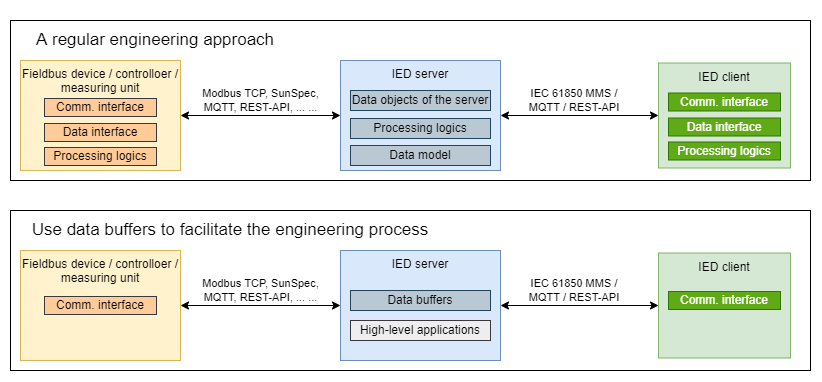

The diagram above was exported from draw.io. Its source (the exported page's mxGraphModel, read from the mxfile embedded in the PNG):
<mxGraphModel dx="1185" dy="721" grid="1" gridSize="10" guides="1" tooltips="1" connect="1" arrows="1" fold="1" page="1" pageScale="1" pageWidth="827" pageHeight="1169" math="0" shadow="0">
  <root>
    <mxCell id="0" />
    <mxCell id="1" parent="0" />
    <mxCell id="yzsuymZS66q7ig-5YASQ-38" value="" style="rounded=0;whiteSpace=wrap;html=1;fontSize=17;fillColor=none;" vertex="1" parent="1">
      <mxGeometry x="10" y="390" width="800" height="160" as="geometry" />
    </mxCell>
    <mxCell id="yzsuymZS66q7ig-5YASQ-3" style="edgeStyle=orthogonalEdgeStyle;rounded=0;orthogonalLoop=1;jettySize=auto;html=1;exitX=1;exitY=0.5;exitDx=0;exitDy=0;entryX=0;entryY=0.5;entryDx=0;entryDy=0;startArrow=classic;startFill=1;" edge="1" parent="1" source="yzsuymZS66q7ig-5YASQ-1" target="yzsuymZS66q7ig-5YASQ-2">
      <mxGeometry relative="1" as="geometry" />
    </mxCell>
    <mxCell id="yzsuymZS66q7ig-5YASQ-4" value="IEC 61850 MMS / &lt;br&gt;MQTT / REST-API&amp;nbsp;" style="edgeLabel;html=1;align=center;verticalAlign=middle;resizable=0;points=[];" vertex="1" connectable="0" parent="yzsuymZS66q7ig-5YASQ-3">
      <mxGeometry x="0.1226" y="3" relative="1" as="geometry">
        <mxPoint x="-14" y="-12" as="offset" />
      </mxGeometry>
    </mxCell>
    <mxCell id="yzsuymZS66q7ig-5YASQ-6" value="Modbus TCP, SunSpec,&lt;br&gt;MQTT,&amp;nbsp;REST-API, ... ..." style="edgeStyle=orthogonalEdgeStyle;rounded=0;orthogonalLoop=1;jettySize=auto;html=1;exitX=0;exitY=0.5;exitDx=0;exitDy=0;startArrow=classic;startFill=1;" edge="1" parent="1" source="yzsuymZS66q7ig-5YASQ-1">
      <mxGeometry y="-15" relative="1" as="geometry">
        <mxPoint x="180" y="295" as="targetPoint" />
        <mxPoint as="offset" />
      </mxGeometry>
    </mxCell>
    <mxCell id="yzsuymZS66q7ig-5YASQ-1" value="IED server" style="rounded=0;whiteSpace=wrap;html=1;fillColor=#dae8fc;strokeColor=#6c8ebf;verticalAlign=top;" vertex="1" parent="1">
      <mxGeometry x="340" y="240" width="160" height="110" as="geometry" />
    </mxCell>
    <mxCell id="yzsuymZS66q7ig-5YASQ-2" value="IED client" style="rounded=0;whiteSpace=wrap;html=1;fillColor=#d5e8d4;strokeColor=#82b366;verticalAlign=top;" vertex="1" parent="1">
      <mxGeometry x="658" y="242.5" width="132" height="105" as="geometry" />
    </mxCell>
    <mxCell id="yzsuymZS66q7ig-5YASQ-5" value="Fieldbus device / controlloer / measuring unit" style="rounded=0;whiteSpace=wrap;html=1;fillColor=#fff2cc;strokeColor=#d6b656;verticalAlign=top;" vertex="1" parent="1">
      <mxGeometry x="20" y="240" width="160" height="110" as="geometry" />
    </mxCell>
    <mxCell id="yzsuymZS66q7ig-5YASQ-7" value="Data model" style="rounded=0;whiteSpace=wrap;html=1;fillColor=#bac8d3;strokeColor=#23445d;" vertex="1" parent="1">
      <mxGeometry x="350" y="325" width="140" height="20" as="geometry" />
    </mxCell>
    <mxCell id="yzsuymZS66q7ig-5YASQ-8" value="Processing logics" style="rounded=0;whiteSpace=wrap;html=1;fillColor=#bac8d3;strokeColor=#23445d;" vertex="1" parent="1">
      <mxGeometry x="350" y="298" width="140" height="20" as="geometry" />
    </mxCell>
    <mxCell id="yzsuymZS66q7ig-5YASQ-9" value="Data objects of the server" style="rounded=0;whiteSpace=wrap;html=1;fillColor=#bac8d3;strokeColor=#23445d;" vertex="1" parent="1">
      <mxGeometry x="350" y="270" width="140" height="20" as="geometry" />
    </mxCell>
    <mxCell id="yzsuymZS66q7ig-5YASQ-10" value="Comm. interface" style="rounded=0;whiteSpace=wrap;html=1;fillColor=#60a917;strokeColor=#2D7600;fontColor=#ffffff;" vertex="1" parent="1">
      <mxGeometry x="668" y="272.5" width="112" height="18" as="geometry" />
    </mxCell>
    <mxCell id="yzsuymZS66q7ig-5YASQ-14" style="edgeStyle=orthogonalEdgeStyle;rounded=0;orthogonalLoop=1;jettySize=auto;html=1;exitX=1;exitY=0.5;exitDx=0;exitDy=0;entryX=0;entryY=0.5;entryDx=0;entryDy=0;startArrow=classic;startFill=1;" edge="1" parent="1" source="yzsuymZS66q7ig-5YASQ-17" target="yzsuymZS66q7ig-5YASQ-18">
      <mxGeometry relative="1" as="geometry" />
    </mxCell>
    <mxCell id="yzsuymZS66q7ig-5YASQ-15" value="IEC 61850 MMS / &lt;br&gt;MQTT / REST-API&amp;nbsp;" style="edgeLabel;html=1;align=center;verticalAlign=middle;resizable=0;points=[];" vertex="1" connectable="0" parent="yzsuymZS66q7ig-5YASQ-14">
      <mxGeometry x="0.1226" y="3" relative="1" as="geometry">
        <mxPoint x="-14" y="-12" as="offset" />
      </mxGeometry>
    </mxCell>
    <mxCell id="yzsuymZS66q7ig-5YASQ-16" value="Modbus TCP, SunSpec,&lt;br&gt;MQTT,&amp;nbsp;REST-API, ... ..." style="edgeStyle=orthogonalEdgeStyle;rounded=0;orthogonalLoop=1;jettySize=auto;html=1;exitX=0;exitY=0.5;exitDx=0;exitDy=0;startArrow=classic;startFill=1;" edge="1" parent="1" source="yzsuymZS66q7ig-5YASQ-17">
      <mxGeometry y="-15" relative="1" as="geometry">
        <mxPoint x="180" y="485" as="targetPoint" />
        <mxPoint as="offset" />
      </mxGeometry>
    </mxCell>
    <mxCell id="yzsuymZS66q7ig-5YASQ-17" value="IED server" style="rounded=0;whiteSpace=wrap;html=1;fillColor=#dae8fc;strokeColor=#6c8ebf;verticalAlign=top;" vertex="1" parent="1">
      <mxGeometry x="340" y="430" width="160" height="110" as="geometry" />
    </mxCell>
    <mxCell id="yzsuymZS66q7ig-5YASQ-18" value="IED client" style="rounded=0;whiteSpace=wrap;html=1;fillColor=#d5e8d4;strokeColor=#82b366;verticalAlign=top;" vertex="1" parent="1">
      <mxGeometry x="658" y="432.5" width="132" height="105" as="geometry" />
    </mxCell>
    <mxCell id="yzsuymZS66q7ig-5YASQ-19" value="Fieldbus device / controlloer / measuring unit" style="rounded=0;whiteSpace=wrap;html=1;fillColor=#fff2cc;strokeColor=#d6b656;verticalAlign=top;" vertex="1" parent="1">
      <mxGeometry x="20" y="430" width="160" height="110" as="geometry" />
    </mxCell>
    <mxCell id="yzsuymZS66q7ig-5YASQ-21" value="Data buffers" style="rounded=0;whiteSpace=wrap;html=1;fillColor=#bac8d3;strokeColor=#23445d;" vertex="1" parent="1">
      <mxGeometry x="350" y="470" width="140" height="20" as="geometry" />
    </mxCell>
    <mxCell id="yzsuymZS66q7ig-5YASQ-27" value="Data interface" style="rounded=0;whiteSpace=wrap;html=1;fillColor=#60a917;strokeColor=#2D7600;fontColor=#ffffff;" vertex="1" parent="1">
      <mxGeometry x="668" y="297.5" width="112" height="18" as="geometry" />
    </mxCell>
    <mxCell id="yzsuymZS66q7ig-5YASQ-28" value="Processing logics" style="rounded=0;whiteSpace=wrap;html=1;fillColor=#60a917;strokeColor=#2D7600;fontColor=#ffffff;" vertex="1" parent="1">
      <mxGeometry x="668" y="321.5" width="112" height="18" as="geometry" />
    </mxCell>
    <mxCell id="yzsuymZS66q7ig-5YASQ-29" value="Comm. interface" style="rounded=0;whiteSpace=wrap;html=1;fillColor=#ffcc99;strokeColor=#36393d;" vertex="1" parent="1">
      <mxGeometry x="44" y="278" width="112" height="18" as="geometry" />
    </mxCell>
    <mxCell id="yzsuymZS66q7ig-5YASQ-30" value="Data interface" style="rounded=0;whiteSpace=wrap;html=1;fillColor=#ffcc99;strokeColor=#36393d;" vertex="1" parent="1">
      <mxGeometry x="44" y="303" width="112" height="18" as="geometry" />
    </mxCell>
    <mxCell id="yzsuymZS66q7ig-5YASQ-31" value="Processing logics" style="rounded=0;whiteSpace=wrap;html=1;fillColor=#ffcc99;strokeColor=#36393d;" vertex="1" parent="1">
      <mxGeometry x="44" y="327" width="112" height="18" as="geometry" />
    </mxCell>
    <mxCell id="yzsuymZS66q7ig-5YASQ-32" value="High-level applications" style="rounded=0;whiteSpace=wrap;html=1;fillColor=#eeeeee;strokeColor=#36393d;" vertex="1" parent="1">
      <mxGeometry x="350" y="500" width="140" height="20" as="geometry" />
    </mxCell>
    <mxCell id="yzsuymZS66q7ig-5YASQ-33" value="Comm. interface" style="rounded=0;whiteSpace=wrap;html=1;fillColor=#ffcc99;strokeColor=#36393d;" vertex="1" parent="1">
      <mxGeometry x="44" y="476" width="112" height="18" as="geometry" />
    </mxCell>
    <mxCell id="yzsuymZS66q7ig-5YASQ-34" value="Comm. interface" style="rounded=0;whiteSpace=wrap;html=1;fillColor=#60a917;strokeColor=#2D7600;fontColor=#ffffff;" vertex="1" parent="1">
      <mxGeometry x="668" y="471" width="112" height="18" as="geometry" />
    </mxCell>
    <mxCell id="yzsuymZS66q7ig-5YASQ-35" value="A regular engineering approach" style="rounded=0;whiteSpace=wrap;html=1;strokeColor=none;fillColor=none;fontSize=17;" vertex="1" parent="1">
      <mxGeometry x="10" y="190" width="290" height="60" as="geometry" />
    </mxCell>
    <mxCell id="yzsuymZS66q7ig-5YASQ-36" value="Use data buffers to facilitate the engineering process" style="rounded=0;whiteSpace=wrap;html=1;strokeColor=none;fillColor=none;fontSize=17;" vertex="1" parent="1">
      <mxGeometry x="10" y="380" width="440" height="60" as="geometry" />
    </mxCell>
    <mxCell id="yzsuymZS66q7ig-5YASQ-37" value="" style="rounded=0;whiteSpace=wrap;html=1;fontSize=17;fillColor=none;" vertex="1" parent="1">
      <mxGeometry x="10" y="200" width="800" height="160" as="geometry" />
    </mxCell>
  </root>
</mxGraphModel>